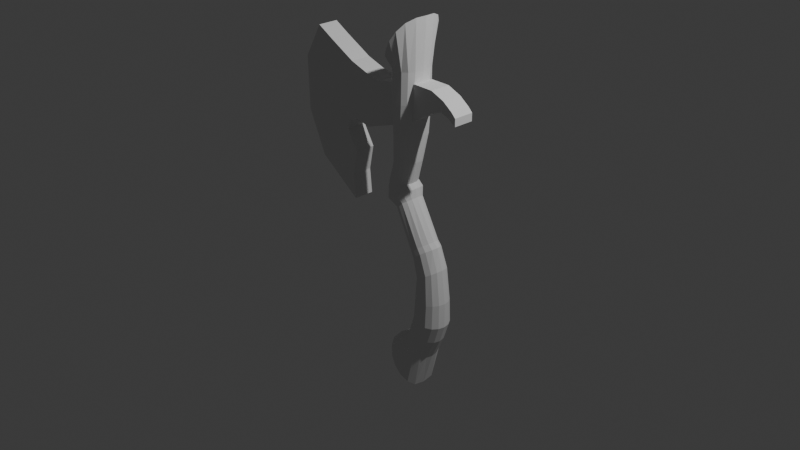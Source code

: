 # Source: axe.blend  (saved by Blender 4.4.30; exported with 4.5.12 LTS)
import bpy
from mathutils import Matrix  # noqa: F401  (used for matrix-valued properties, if any)

bpy.ops.wm.read_factory_settings(use_empty=True)
scene = bpy.context.scene
scene.name = 'Scene'

# ---- collections
col_collection = bpy.data.collections.new('Collection'); scene.collection.children.link(col_collection)

# ---- world
world_world = bpy.data.worlds.new('World'); scene.world = world_world
world_world.use_nodes = True; world_world.node_tree.nodes.clear()
_N = world_world.node_tree.nodes; _L = world_world.node_tree.links
n0 = _N.new('ShaderNodeOutputWorld'); n0.name = 'World Output'; n0.location = (300, 300)
n1 = _N.new('ShaderNodeBackground'); n1.name = 'Background'; n1.location = (10, 300)
n1.inputs[0].default_value = (0.05088, 0.05088, 0.05088, 1.0)
_L.new(n1.outputs[0], n0.inputs[0])
n0.is_active_output = True
world_world.color = (0.05088, 0.05088, 0.05088)
world_world.sun_shadow_jitter_overblur = 0.0

# ---- cameras
cam_camera = bpy.data.cameras.new('Camera')
cam_camera.clip_end = 100.0
cam_camera.ortho_scale = 7.314

# ---- lights
light_light = bpy.data.lights.new('Light', 'POINT')
light_light.energy = 1000.0
light_light.shadow_soft_size = 0.1

# ---- meshes
me_cylinder = bpy.data.meshes.new('Cylinder')
me_cylinder.from_pydata([(2.099, 0.0, -2.838), (1.268, 0.0, -0.205), (1.994, -0.85, -2.776), (1.184, -0.5011, -0.2171), (1.552, -1.325, -2.643), (0.9459, -0.9641, -0.2434), (0.8936, -1.643, -2.443), (0.5777, -1.32, -0.2584), (0.1716, -1.754, -2.19), (0.1215, -1.465, -0.2416), (-0.5431, -1.643, -1.935), (-0.3525, -1.315, -0.1963), (-1.15, -1.325, -1.719), (-0.7616, -0.9461, -0.1456), (-1.569, -0.85, -1.562), (-1.023, -0.4901, -0.1223), (-1.707, 0.0, -1.515), (-1.078, 0.0, -0.1457), (0.5151, 0.0, 2.852), (0.4378, -0.4926, 2.805), (0.208, -0.9101, 2.676), (-0.1513, -1.189, 2.491), (-0.5915, -1.287, 2.282), (-1.039, -1.189, 2.077), (-1.419, -0.9101, 1.903), (-1.672, -0.4925, 1.786), (-1.761, 0.0, 1.746), (-0.5782, 0.0, 4.372), (-0.6481, -0.4584, 4.313), (-0.8469, -0.8471, 4.146), (-1.144, -1.107, 3.896), (-1.495, -1.198, 3.601), (-1.846, -1.107, 3.306), (-2.212, -0.8471, 3.086), (-2.514, -0.4584, 2.964), (-2.48, 0.0, 2.86), (-2.295, 0.0, 6.236), (-2.332, -0.4227, 6.16), (-2.437, -0.7819, 5.942), (-2.593, -1.023, 5.616), (-2.779, -1.107, 5.232), (-2.964, -1.023, 4.848), (-3.121, -0.7825, 4.524), (-3.227, -0.4223, 4.306), (-3.264, 0.0, 4.229), (-3.594, 0.0, 7.245), (-3.659, -0.3989, 7.116), (-3.788, -0.7677, 6.833), (-3.914, -1.006, 6.503), (-4.057, -1.075, 6.122), (-4.196, -0.9704, 5.742), (-4.308, -0.7181, 5.421), (-4.381, -0.3615, 5.206), (-4.406, 0.0, 5.13), (-7.076, 0.0, 8.601), (-7.098, -0.4164, 8.54), (-7.162, -0.7498, 8.366), (-7.257, -0.9818, 8.107), (-7.368, -1.062, 7.801), (-7.464, -0.97, 7.493), (-7.532, -0.735, 7.231), (-7.568, -0.411, 7.055), (-7.579, 0.0, 6.993), (-7.53, 0.0, 9.005), (-7.57, -0.531, 8.93), (-7.685, -0.9819, 8.714), (-7.857, -1.286, 8.392), (-8.054, -1.377, 8.008), (-8.225, -1.241, 7.615), (-8.344, -0.9163, 7.274), (-8.405, -0.4772, 7.041), (-8.42, 0.0, 6.958), (-7.964, 0.0, 9.087), (-8.014, -0.4605, 9.04), (-8.155, -0.8211, 8.907), (-8.367, -1.064, 8.703), (-8.618, -1.143, 8.456), (-8.857, -1.039, 8.199), (-9.05, -0.7831, 7.972), (-9.173, -0.4315, 7.813), (-9.215, 0.0, 7.755), (-8.609, 0.0, 10.58), (-8.655, -0.584, 10.54), (-8.784, -0.8824, 10.44), (-8.977, -1.084, 10.29), (-9.205, -1.154, 10.11), (-9.433, -1.08, 9.924), (-9.621, -0.8758, 9.797), (-9.739, -0.582, 9.761), (-9.777, 0.0, 9.765), (-9.518, 0.0, 12.3), (-9.565, -0.8312, 12.27), (-9.698, -1.136, 12.17), (-9.898, -1.339, 12.03), (-10.13, -1.398, 11.85), (-10.37, -1.307, 11.68), (-10.57, -1.088, 11.53), (-10.7, -0.7818, 11.44), (-10.75, 0.0, 11.4), (-10.73, 0.0, 14.53), (-10.79, -0.7589, 14.48), (-10.96, -1.111, 14.36), (-11.22, -1.367, 14.17), (-11.52, -1.482, 13.95), (-11.83, -1.425, 13.72), (-12.08, -1.194, 13.54), (-12.26, -0.8343, 13.41), (-12.32, 0.0, 13.37), (-11.97, 0.0, 16.41), (-12.04, -0.6456, 16.36), (-12.22, -1.071, 16.23), (-12.5, -1.346, 16.02), (-12.83, -1.447, 15.78), (-13.15, -1.345, 15.52), (-13.42, -1.068, 15.28), (-13.6, -0.6391, 15.1), (-13.66, 0.0, 15.04), (-13.9, 0.0, 19.51), (-13.98, -0.7866, 19.4), (-14.06, -1.453, 19.0), (-14.06, -1.899, 18.34), (-14.04, -2.055, 17.54), (-14.03, -1.906, 16.71), (-14.03, -1.613, 16.0), (-14.03, -1.051, 15.47), (-14.03, 0.0, 15.26), (0.859, -0.4882, 1.469), (0.6025, -0.9055, 1.398), (-1.135, -0.9032, 0.9809), (-1.405, -0.4882, 0.9206), (0.9479, 0.0, 1.494), (-0.2503, -1.311, 1.176), (-0.7237, -1.2, 1.066), (0.2118, -1.202, 1.296), (-1.487, 0.0, 0.8879), (-4.811, 0.0, 5.348), (-4.128, -0.4016, 7.197), (-4.24, -0.7528, 6.951), (-4.358, -0.9798, 6.642), (-4.493, -1.043, 6.282), (-4.621, -0.9405, 5.924), (-4.723, -0.6974, 5.621), (-4.789, -0.3547, 5.419), (-4.073, 0.0, 7.301)], [], [(0, 1, 3, 2), (2, 3, 5, 4), (4, 5, 7, 6), (6, 7, 9, 8), (8, 9, 11, 10), (10, 11, 13, 12), (12, 13, 15, 14), (14, 15, 17, 16), (127, 126, 19, 20), (16, 0, 2, 4, 6, 8, 10, 12, 14), (21, 20, 29, 30), (129, 128, 24, 25), (132, 131, 22, 23), (133, 127, 20, 21), (134, 129, 25, 26), (126, 130, 18, 19), (128, 132, 23, 24), (131, 133, 21, 22), (35, 34, 43, 44), (22, 21, 30, 31), (23, 22, 31, 32), (24, 23, 32, 33), (25, 24, 33, 34), (26, 25, 34, 35), (19, 18, 27, 28), (20, 19, 28, 29), (42, 41, 50, 51), (28, 27, 36, 37), (29, 28, 37, 38), (30, 29, 38, 39), (31, 30, 39, 40), (32, 31, 40, 41), (33, 32, 41, 42), (34, 33, 42, 43), (43, 42, 51, 52), (44, 43, 52, 53), (37, 36, 45, 46), (38, 37, 46, 47), (39, 38, 47, 48), (40, 39, 48, 49), (41, 40, 49, 50), (61, 60, 69, 70), (137, 136, 55, 56), (138, 137, 56, 57), (139, 138, 57, 58), (140, 139, 58, 59), (141, 140, 59, 60), (142, 141, 60, 61), (135, 142, 61, 62), (136, 143, 54, 55), (62, 61, 70, 71), (55, 54, 63, 64), (56, 55, 64, 65), (57, 56, 65, 66), (58, 57, 66, 67), (59, 58, 67, 68), (60, 59, 68, 69), (74, 73, 82, 83), (68, 67, 76, 77), (69, 68, 77, 78), (70, 69, 78, 79), (71, 70, 79, 80), (64, 63, 72, 73), (65, 64, 73, 74), (66, 65, 74, 75), (67, 66, 75, 76), (88, 87, 96, 97), (75, 74, 83, 84), (76, 75, 84, 85), (77, 76, 85, 86), (78, 77, 86, 87), (79, 78, 87, 88), (80, 79, 88, 89), (73, 72, 81, 82), (89, 88, 97, 98), (82, 81, 90, 91), (83, 82, 91, 92), (84, 83, 92, 93), (85, 84, 93, 94), (86, 85, 94, 95), (87, 86, 95, 96), (106, 105, 114, 115), (92, 91, 100, 101), (93, 92, 101, 102), (94, 93, 102, 103), (95, 94, 103, 104), (96, 95, 104, 105), (97, 96, 105, 106), (98, 97, 106, 107), (91, 90, 99, 100), (107, 106, 115, 116), (100, 99, 108, 109), (101, 100, 109, 110), (102, 101, 110, 111), (103, 102, 111, 112), (104, 103, 112, 113), (105, 104, 113, 114), (117, 125, 124, 123, 122, 121, 120, 119, 118), (113, 112, 121, 122), (114, 113, 122, 123), (115, 114, 123, 124), (116, 115, 124, 125), (109, 108, 117, 118), (110, 109, 118, 119), (111, 110, 119, 120), (112, 111, 120, 121), (9, 7, 133, 131), (13, 11, 132, 128), (3, 1, 130, 126), (17, 15, 129, 134), (7, 5, 127, 133), (11, 9, 131, 132), (15, 13, 128, 129), (5, 3, 126, 127), (143, 135, 62, 71, 80, 89, 98, 107, 116, 125, 117, 108, 99, 90, 81, 72, 63, 54), (0, 16, 17, 134, 26, 35, 44, 53, 135, 143, 45, 36, 27, 18, 130, 1), (46, 45, 143, 136), (53, 52, 142, 135), (52, 51, 141, 142), (51, 50, 140, 141), (50, 49, 139, 140), (49, 48, 138, 139), (48, 47, 137, 138), (47, 46, 136, 137)])
_uv = me_cylinder.uv_layers.new(name='UVMap')
_uv.uv.foreach_set('vector', [0.75, 0.5, 0.75, 1.0, 0.6875, 1.0, 0.6875, 0.5, 0.6875, 0.5, 0.6875, 1.0, 0.625, 1.0, 0.625, 0.5, 0.625, 0.5, 0.625, 1.0, 0.5625, 1.0, 0.5625, 0.5, 0.5625, 0.5, 0.5625, 1.0, 0.5, 1.0, 0.5, 0.5, 0.5, 0.5, 0.5, 1.0, 0.4375, 1.0, 0.4375, 0.5, 0.4375, 0.5, 0.4375, 1.0, 0.375, 1.0, 0.375, 0.5, 0.375, 0.5, 0.375, 1.0, 0.3125, 1.0, 0.3125, 0.5, 0.3125, 0.5, 0.3125, 1.0, 0.25, 1.0, 0.25, 0.5, 0.625, 1.0, 0.6875, 1.0, 0.6875, 1.0, 0.625, 1.0, 0.51, 0.25, 0.99, 0.25, 0.9717, 0.1582, 0.9197, 0.08029, 0.8418, 0.02827, 0.75, 0.01, 0.6582, 0.02827, 0.5803, 0.08029, 0.5283, 0.1582, 0.5625, 1.0, 0.625, 1.0, 0.625, 1.0, 0.5625, 1.0, 0.3125, 1.0, 0.375, 1.0, 0.375, 1.0, 0.3125, 1.0, 0.4375, 1.0, 0.5, 1.0, 0.5, 1.0, 0.4375, 1.0, 0.5625, 1.0, 0.625, 1.0, 0.625, 1.0, 0.5625, 1.0, 0.25, 1.0, 0.3125, 1.0, 0.3125, 1.0, 0.25, 1.0, 0.6875, 1.0, 0.75, 1.0, 0.75, 1.0, 0.6875, 1.0, 0.375, 1.0, 0.4375, 1.0, 0.4375, 1.0, 0.375, 1.0, 0.5, 1.0, 0.5625, 1.0, 0.5625, 1.0, 0.5, 1.0, 0.25, 1.0, 0.3125, 1.0, 0.3125, 1.0, 0.25, 1.0, 0.5, 1.0, 0.5625, 1.0, 0.5625, 1.0, 0.5, 1.0, 0.4375, 1.0, 0.5, 1.0, 0.5, 1.0, 0.4375, 1.0, 0.375, 1.0, 0.4375, 1.0, 0.4375, 1.0, 0.375, 1.0, 0.3125, 1.0, 0.375, 1.0, 0.375, 1.0, 0.3125, 1.0, 0.25, 1.0, 0.3125, 1.0, 0.3125, 1.0, 0.25, 1.0, 0.6875, 1.0, 0.75, 1.0, 0.75, 1.0, 0.6875, 1.0, 0.625, 1.0, 0.6875, 1.0, 0.6875, 1.0, 0.625, 1.0, 0.375, 1.0, 0.4375, 1.0, 0.4375, 1.0, 0.375, 1.0, 0.6875, 1.0, 0.75, 1.0, 0.75, 1.0, 0.6875, 1.0, 0.625, 1.0, 0.6875, 1.0, 0.6875, 1.0, 0.625, 1.0, 0.5625, 1.0, 0.625, 1.0, 0.625, 1.0, 0.5625, 1.0, 0.5, 1.0, 0.5625, 1.0, 0.5625, 1.0, 0.5, 1.0, 0.4375, 1.0, 0.5, 1.0, 0.5, 1.0, 0.4375, 1.0, 0.375, 1.0, 0.4375, 1.0, 0.4375, 1.0, 0.375, 1.0, 0.3125, 1.0, 0.375, 1.0, 0.375, 1.0, 0.3125, 1.0, 0.3125, 1.0, 0.375, 1.0, 0.375, 1.0, 0.3125, 1.0, 0.25, 1.0, 0.3125, 1.0, 0.3125, 1.0, 0.25, 1.0, 0.6875, 1.0, 0.75, 1.0, 0.75, 1.0, 0.6875, 1.0, 0.625, 1.0, 0.6875, 1.0, 0.6875, 1.0, 0.625, 1.0, 0.5625, 1.0, 0.625, 1.0, 0.625, 1.0, 0.5625, 1.0, 0.5, 1.0, 0.5625, 1.0, 0.5625, 1.0, 0.5, 1.0, 0.4375, 1.0, 0.5, 1.0, 0.5, 1.0, 0.4375, 1.0, 0.3125, 1.0, 0.375, 1.0, 0.375, 1.0, 0.3125, 1.0, 0.625, 1.0, 0.6875, 1.0, 0.6875, 1.0, 0.625, 1.0, 0.5625, 1.0, 0.625, 1.0, 0.625, 1.0, 0.5625, 1.0, 0.5, 1.0, 0.5625, 1.0, 0.5625, 1.0, 0.5, 1.0, 0.4375, 1.0, 0.5, 1.0, 0.5, 1.0, 0.4375, 1.0, 0.375, 1.0, 0.4375, 1.0, 0.4375, 1.0, 0.375, 1.0, 0.3125, 1.0, 0.375, 1.0, 0.375, 1.0, 0.3125, 1.0, 0.25, 1.0, 0.3125, 1.0, 0.3125, 1.0, 0.25, 1.0, 0.6875, 1.0, 0.75, 1.0, 0.75, 1.0, 0.6875, 1.0, 0.25, 1.0, 0.3125, 1.0, 0.3125, 1.0, 0.25, 1.0, 0.6875, 1.0, 0.75, 1.0, 0.75, 1.0, 0.6875, 1.0, 0.625, 1.0, 0.6875, 1.0, 0.6875, 1.0, 0.625, 1.0, 0.5625, 1.0, 0.625, 1.0, 0.625, 1.0, 0.5625, 1.0, 0.5, 1.0, 0.5625, 1.0, 0.5625, 1.0, 0.5, 1.0, 0.4375, 1.0, 0.5, 1.0, 0.5, 1.0, 0.4375, 1.0, 0.375, 1.0, 0.4375, 1.0, 0.4375, 1.0, 0.375, 1.0, 0.625, 1.0, 0.6875, 1.0, 0.6875, 1.0, 0.625, 1.0, 0.4375, 1.0, 0.5, 1.0, 0.5, 1.0, 0.4375, 1.0, 0.375, 1.0, 0.4375, 1.0, 0.4375, 1.0, 0.375, 1.0, 0.3125, 1.0, 0.375, 1.0, 0.375, 1.0, 0.3125, 1.0, 0.25, 1.0, 0.3125, 1.0, 0.3125, 1.0, 0.25, 1.0, 0.6875, 1.0, 0.75, 1.0, 0.75, 1.0, 0.6875, 1.0, 0.625, 1.0, 0.6875, 1.0, 0.6875, 1.0, 0.625, 1.0, 0.5625, 1.0, 0.625, 1.0, 0.625, 1.0, 0.5625, 1.0, 0.5, 1.0, 0.5625, 1.0, 0.5625, 1.0, 0.5, 1.0, 0.3125, 1.0, 0.375, 1.0, 0.375, 1.0, 0.3125, 1.0, 0.5625, 1.0, 0.625, 1.0, 0.625, 1.0, 0.5625, 1.0, 0.5, 1.0, 0.5625, 1.0, 0.5625, 1.0, 0.5, 1.0, 0.4375, 1.0, 0.5, 1.0, 0.5, 1.0, 0.4375, 1.0, 0.375, 1.0, 0.4375, 1.0, 0.4375, 1.0, 0.375, 1.0, 0.3125, 1.0, 0.375, 1.0, 0.375, 1.0, 0.3125, 1.0, 0.25, 1.0, 0.3125, 1.0, 0.3125, 1.0, 0.25, 1.0, 0.6875, 1.0, 0.75, 1.0, 0.75, 1.0, 0.6875, 1.0, 0.25, 1.0, 0.3125, 1.0, 0.3125, 1.0, 0.25, 1.0, 0.6875, 1.0, 0.75, 1.0, 0.75, 1.0, 0.6875, 1.0, 0.625, 1.0, 0.6875, 1.0, 0.6875, 1.0, 0.625, 1.0, 0.5625, 1.0, 0.625, 1.0, 0.625, 1.0, 0.5625, 1.0, 0.5, 1.0, 0.5625, 1.0, 0.5625, 1.0, 0.5, 1.0, 0.4375, 1.0, 0.5, 1.0, 0.5, 1.0, 0.4375, 1.0, 0.375, 1.0, 0.4375, 1.0, 0.4375, 1.0, 0.375, 1.0, 0.3125, 1.0, 0.375, 1.0, 0.375, 1.0, 0.3125, 1.0, 0.625, 1.0, 0.6875, 1.0, 0.6875, 1.0, 0.625, 1.0, 0.5625, 1.0, 0.625, 1.0, 0.625, 1.0, 0.5625, 1.0, 0.5, 1.0, 0.5625, 1.0, 0.5625, 1.0, 0.5, 1.0, 0.4375, 1.0, 0.5, 1.0, 0.5, 1.0, 0.4375, 1.0, 0.375, 1.0, 0.4375, 1.0, 0.4375, 1.0, 0.375, 1.0, 0.3125, 1.0, 0.375, 1.0, 0.375, 1.0, 0.3125, 1.0, 0.25, 1.0, 0.3125, 1.0, 0.3125, 1.0, 0.25, 1.0, 0.6875, 1.0, 0.75, 1.0, 0.75, 1.0, 0.6875, 1.0, 0.25, 1.0, 0.3125, 1.0, 0.3125, 1.0, 0.25, 1.0, 0.6875, 1.0, 0.75, 1.0, 0.75, 1.0, 0.6875, 1.0, 0.625, 1.0, 0.6875, 1.0, 0.6875, 1.0, 0.625, 1.0, 0.5625, 1.0, 0.625, 1.0, 0.625, 1.0, 0.5625, 1.0, 0.5, 1.0, 0.5625, 1.0, 0.5625, 1.0, 0.5, 1.0, 0.4375, 1.0, 0.5, 1.0, 0.5, 1.0, 0.4375, 1.0, 0.375, 1.0, 0.4375, 1.0, 0.4375, 1.0, 0.375, 1.0, 0.49, 0.25, 0.01, 0.25, 0.02827, 0.1582, 0.08029, 0.08029, 0.1582, 0.02827, 0.25, 0.01, 0.3418, 0.02827, 0.4197, 0.08029, 0.4717, 0.1582, 0.4375, 1.0, 0.5, 1.0, 0.5, 1.0, 0.4375, 1.0, 0.375, 1.0, 0.4375, 1.0, 0.4375, 1.0, 0.375, 1.0, 0.3125, 1.0, 0.375, 1.0, 0.375, 1.0, 0.3125, 1.0, 0.25, 1.0, 0.3125, 1.0, 0.3125, 1.0, 0.25, 1.0, 0.6875, 1.0, 0.75, 1.0, 0.75, 1.0, 0.6875, 1.0, 0.625, 1.0, 0.6875, 1.0, 0.6875, 1.0, 0.625, 1.0, 0.5625, 1.0, 0.625, 1.0, 0.625, 1.0, 0.5625, 1.0, 0.5, 1.0, 0.5625, 1.0, 0.5625, 1.0, 0.5, 1.0, 0.5, 1.0, 0.5625, 1.0, 0.5625, 1.0, 0.5, 1.0, 0.375, 1.0, 0.4375, 1.0, 0.4375, 1.0, 0.375, 1.0, 0.6875, 1.0, 0.75, 1.0, 0.75, 1.0, 0.6875, 1.0, 0.25, 1.0, 0.3125, 1.0, 0.3125, 1.0, 0.25, 1.0, 0.5625, 1.0, 0.625, 1.0, 0.625, 1.0, 0.5625, 1.0, 0.4375, 1.0, 0.5, 1.0, 0.5, 1.0, 0.4375, 1.0, 0.3125, 1.0, 0.375, 1.0, 0.375, 1.0, 0.3125, 1.0, 0.625, 1.0, 0.6875, 1.0, 0.6875, 1.0, 0.625, 1.0, 0.75, 1.0, 0.25, 1.0, 0.25, 1.0, 0.25, 1.0, 0.25, 1.0, 0.25, 1.0, 0.25, 1.0, 0.25, 1.0, 0.25, 1.0, 0.25, 1.0, 0.49, 0.25, 0.75, 1.0, 0.75, 1.0, 0.75, 1.0, 0.75, 1.0, 0.75, 1.0, 0.75, 1.0, 0.75, 1.0, 0.99, 0.25, 0.51, 0.25, 0.25, 1.0, 0.25, 1.0, 0.25, 1.0, 0.25, 1.0, 0.25, 1.0, 0.25, 1.0, 0.25, 1.0, 0.75, 1.0, 0.75, 1.0, 0.75, 1.0, 0.75, 1.0, 0.75, 1.0, 0.75, 1.0, 0.75, 1.0, 0.6875, 1.0, 0.75, 1.0, 0.75, 1.0, 0.6875, 1.0, 0.25, 1.0, 0.3125, 1.0, 0.3125, 1.0, 0.25, 1.0, 0.3125, 1.0, 0.375, 1.0, 0.375, 1.0, 0.3125, 1.0, 0.375, 1.0, 0.4375, 1.0, 0.4375, 1.0, 0.375, 1.0, 0.4375, 1.0, 0.5, 1.0, 0.5, 1.0, 0.4375, 1.0, 0.5, 1.0, 0.5625, 1.0, 0.5625, 1.0, 0.5, 1.0, 0.5625, 1.0, 0.625, 1.0, 0.625, 1.0, 0.5625, 1.0, 0.625, 1.0, 0.6875, 1.0, 0.6875, 1.0, 0.625, 1.0])
me_cylinder.update()
me_plane = bpy.data.meshes.new('Plane')
me_plane.from_pydata([(-0.4455, -1.077, 6.002e-09), (0.6457, -0.6457, -2.761e-08), (-0.4917, 0.769, 1.801e-08), (0.7844, 0.9846, 1.2e-09), (1.585, -0.06043, -7.323e-08), (1.724, 0.9692, 2.401e-09), (2.248, 0.2168, -9.484e-08), (2.371, 0.7073, 2.281e-08), (2.663, 0.07819, -8.403e-08), (2.818, 0.3839, 4.802e-08), (3.033, -0.1837, -6.363e-08), (3.033, 0.1683, 6.483e-08), (-2.02, -1.6, 4.679e-08), (-2.128, 0.7807, 1.709e-08), (-2.771, -2.956, 1.525e-07), (-2.972, 1.062, -4.802e-09), (-0.4686, -0.154, 1.2e-08), (0.715, 0.1694, -1.321e-08), (1.655, 0.4544, -3.541e-08), (2.309, 0.4621, -3.601e-08), (2.741, 0.231, -1.801e-08), (3.033, -0.007701, 6.002e-10), (-2.141, -0.6814, 5.311e-08), (-3.927, -1.263, 9.844e-08), (-3.002, -4.096, 2.413e-07), (-4.312, 1.77, -6.002e-08), (-4.928, -1.679, 1.309e-07), (-2.895, -5.22, 3.289e-07), (-5.051, 2.186, -9.244e-08), (-5.867, -1.818, 1.417e-07), (-3.334, -2.031, 1.186e-07), (-4.214, -3.049, 2.04e-07), (-4.972, -3.76, 2.595e-07), (-5.935, 0.6324, -2.797e-09), (-3.527, 0.1697, 2.424e-08), (-4.758, 0.4462, 1.429e-09), (-1.335, 0.5931, 3.172e-08), (-1.35, -1.369, 2.878e-08), (-1.328, -0.415, 3.235e-08), (-2.727, -1.421, 8.955e-08), (-3.16, -1.627, 1.017e-07)], [], [(16, 17, 3, 2), (17, 1, 4, 18), (18, 4, 6, 19), (19, 6, 8, 20), (20, 8, 10, 21), (38, 36, 13, 22), (22, 13, 15, 34), (37, 38, 22, 12), (9, 20, 21, 11), (7, 19, 20, 9), (5, 18, 19, 7), (3, 17, 18, 5), (0, 1, 17, 16), (23, 34, 35, 26), (14, 30, 31, 24), (26, 35, 33, 29), (24, 31, 32, 27), (34, 23, 30, 40, 39, 22), (32, 31, 26, 29), (31, 30, 23, 26), (33, 35, 25, 28), (35, 34, 15, 25), (0, 16, 38, 37), (16, 2, 36, 38), (39, 12, 22)])
_uv = me_plane.uv_layers.new(name='UVMap')
_uv.uv.foreach_set('vector', [0.0, 0.5, 1.0, 0.5, 1.0, 1.0, 0.0, 1.0, 1.0, 0.5, 1.0, 0.0, 1.0, 0.0, 1.0, 0.5, 1.0, 0.5, 1.0, 0.0, 1.0, 0.0, 1.0, 0.5, 1.0, 0.5, 1.0, 0.0, 1.0, 0.0, 1.0, 0.5, 1.0, 0.5, 1.0, 0.0, 1.0, 0.0, 1.0, 0.5, 0.0, 0.5, 0.0, 1.0, 0.0, 1.0, 0.0, 0.5, 0.0, 0.5, 0.0, 1.0, 0.0, 1.0, 0.0, 0.7404, 0.0, 0.0, 0.0, 0.5, 0.0, 0.5, 0.0, 0.0, 1.0, 1.0, 1.0, 0.5, 1.0, 0.5, 1.0, 1.0, 1.0, 1.0, 1.0, 0.5, 1.0, 0.5, 1.0, 1.0, 1.0, 1.0, 1.0, 0.5, 1.0, 0.5, 1.0, 1.0, 1.0, 1.0, 1.0, 0.5, 1.0, 0.5, 1.0, 1.0, 0.0, 0.0, 1.0, 0.0, 1.0, 0.5, 0.0, 0.5, 0.0, 0.5, 0.0, 0.7404, 0.0, 0.7322, 0.0, 0.5, 0.0, 0.0, 0.0, 0.2452, 0.0, 0.2837, 0.0, 0.0, 0.0, 0.5, 0.0, 0.7322, 0.0, 0.7983, 0.0, 0.5, 0.0, 0.0, 0.0, 0.2837, 0.0, 0.2847, 0.0, 0.0, 0.0, 0.7404, 0.0, 0.5, 0.0, 0.2452, 0.0, 0.3467, 0.0, 0.3639, 0.0, 0.5, 0.0, 0.2847, 0.0, 0.2837, 0.0, 0.5, 0.0, 0.5, 0.0, 0.2837, 0.0, 0.2452, 0.0, 0.5, 0.0, 0.5, 0.0, 0.7983, 0.0, 0.7322, 0.0, 1.0, 0.0, 1.0, 0.0, 0.7322, 0.0, 0.7404, 0.0, 1.0, 0.0, 1.0, 0.0, 0.0, 0.0, 0.5, 0.0, 0.5, 0.0, 0.0, 0.0, 0.5, 0.0, 1.0, 0.0, 1.0, 0.0, 0.5, 0.0, 0.3639, 0.0, 0.0, 0.0, 0.5])
me_plane.update()

# ---- objects
ob_light = bpy.data.objects.new('Light', light_light)
ob_camera = bpy.data.objects.new('Camera', cam_camera)
ob_empty = bpy.data.objects.new('Empty', None)
ob_cylinder = bpy.data.objects.new('Cylinder', me_cylinder)
ob_plane = bpy.data.objects.new('Plane', me_plane)

# ---- transforms, parenting, visibility, modifiers, constraints
ob_light.location = (4.076, 1.005, 5.904)
ob_light.rotation_euler = (0.6503, 0.05522, 1.866)
ob_light.lock_rotations_4d = False
ob_light.empty_display_type = 'ARROWS'
ob_light.color = (0.0, 0.0, 0.0, 0.0)
ob_light.lineart.crease_threshold = 0.0
ob_camera.location = (7.359, -6.926, 4.958)
ob_camera.rotation_euler = (1.109, 0.0, 0.8149)
ob_camera.lock_rotations_4d = False
ob_camera.empty_display_type = 'ARROWS'
ob_camera.color = (0.0, 0.0, 0.0, 0.0)
ob_camera.display_type = 'WIRE'
ob_camera.lineart.crease_threshold = 0.0
ob_empty.location = (0.0, 1.818, 0.0)
ob_empty.rotation_euler = (1.571, -0.0, 0.0)
ob_empty.empty_display_type = 'IMAGE'
ob_empty.empty_display_size = 5.0
ob_cylinder.location = (0.3683, 1.788e-07, -1.28)
ob_cylinder.rotation_euler = (3.045e-08, 0.6176, 9.544e-08)
ob_cylinder.scale = (0.1444, 0.1444, 0.1444)
_m = ob_cylinder.modifiers.new('Mirror', 'MIRROR')
_m.use_axis = (False, True, False)
_m.use_clip = True
ob_plane.location = (0.1429, 0.002141, 1.307)
ob_plane.rotation_euler = (1.571, -0.0, 0.0)
ob_plane.scale = (0.2343, 0.2343, 0.2343)
_m = ob_plane.modifiers.new('Solidify', 'SOLIDIFY')
_m.thickness = 0.95
_m.offset = 0.0

# ---- collection membership
col_collection.objects.link(ob_light)
col_collection.objects.link(ob_camera)
col_collection.objects.link(ob_empty)
col_collection.objects.link(ob_cylinder)
col_collection.objects.link(ob_plane)

# ---- scene / render settings (as saved in the file)
scene.camera = ob_camera
scene.frame_start = 1; scene.frame_end = 250; scene.frame_set(188)
scene.render.engine = 'BLENDER_EEVEE_NEXT'
bpy.context.view_layer.update()
